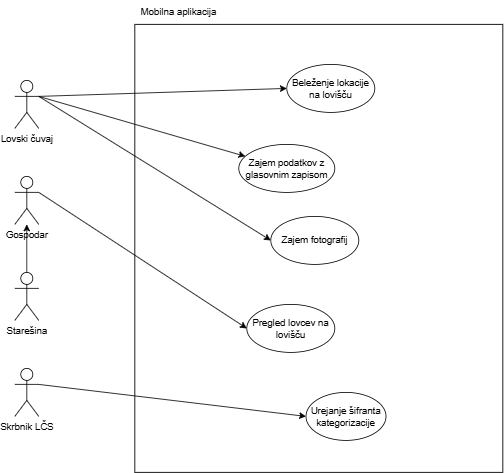

The diagram above was exported from draw.io. Its source (the exported page's mxGraphModel, read from the mxfile embedded in the PNG):
<mxGraphModel dx="1354" dy="600" grid="1" gridSize="10" guides="1" tooltips="1" connect="1" arrows="1" fold="1" page="1" pageScale="1" pageWidth="827" pageHeight="1169" math="0" shadow="0">
  <root>
    <mxCell id="0" />
    <mxCell id="1" parent="0" />
    <mxCell id="aPcHSkKah6Zcf7Fpc5Z5-8" value="" style="rounded=0;whiteSpace=wrap;html=1;" parent="1" vertex="1">
      <mxGeometry x="200" y="40" width="460" height="560" as="geometry" />
    </mxCell>
    <mxCell id="aPcHSkKah6Zcf7Fpc5Z5-1" value="Lovski čuvaj" style="shape=umlActor;verticalLabelPosition=bottom;verticalAlign=top;html=1;outlineConnect=0;" parent="1" vertex="1">
      <mxGeometry x="50" y="110" width="30" height="60" as="geometry" />
    </mxCell>
    <mxCell id="aPcHSkKah6Zcf7Fpc5Z5-2" value="Starešina" style="shape=umlActor;verticalLabelPosition=bottom;verticalAlign=top;html=1;outlineConnect=0;" parent="1" vertex="1">
      <mxGeometry x="50" y="350" width="30" height="60" as="geometry" />
    </mxCell>
    <mxCell id="aPcHSkKah6Zcf7Fpc5Z5-3" value="Gospodar" style="shape=umlActor;verticalLabelPosition=bottom;verticalAlign=top;html=1;outlineConnect=0;" parent="1" vertex="1">
      <mxGeometry x="50" y="230" width="30" height="60" as="geometry" />
    </mxCell>
    <mxCell id="aPcHSkKah6Zcf7Fpc5Z5-4" value="Skrbnik LČS" style="shape=umlActor;verticalLabelPosition=bottom;verticalAlign=top;html=1;outlineConnect=0;" parent="1" vertex="1">
      <mxGeometry x="50" y="470" width="30" height="60" as="geometry" />
    </mxCell>
    <mxCell id="aPcHSkKah6Zcf7Fpc5Z5-7" value="Urejanje šifranta kategorizacije" style="ellipse;whiteSpace=wrap;html=1;" parent="1" vertex="1">
      <mxGeometry x="414" y="500" width="100" height="60" as="geometry" />
    </mxCell>
    <mxCell id="aPcHSkKah6Zcf7Fpc5Z5-10" value="Zajem podatkov z glasovnim zapisom" style="ellipse;whiteSpace=wrap;html=1;" parent="1" vertex="1">
      <mxGeometry x="330" y="190" width="120" height="60" as="geometry" />
    </mxCell>
    <mxCell id="aPcHSkKah6Zcf7Fpc5Z5-12" value="" style="endArrow=classic;html=1;rounded=0;exitX=1;exitY=0.3333333333333333;exitDx=0;exitDy=0;exitPerimeter=0;" parent="1" source="aPcHSkKah6Zcf7Fpc5Z5-1" target="aPcHSkKah6Zcf7Fpc5Z5-10" edge="1">
      <mxGeometry width="50" height="50" relative="1" as="geometry">
        <mxPoint x="390" y="340" as="sourcePoint" />
        <mxPoint x="440" y="290" as="targetPoint" />
      </mxGeometry>
    </mxCell>
    <mxCell id="aPcHSkKah6Zcf7Fpc5Z5-13" value="Zajem fotografij" style="ellipse;whiteSpace=wrap;html=1;" parent="1" vertex="1">
      <mxGeometry x="370" y="280" width="110" height="60" as="geometry" />
    </mxCell>
    <mxCell id="aPcHSkKah6Zcf7Fpc5Z5-14" value="" style="endArrow=classic;html=1;rounded=0;entryX=0;entryY=0.5;entryDx=0;entryDy=0;" parent="1" target="aPcHSkKah6Zcf7Fpc5Z5-13" edge="1">
      <mxGeometry width="50" height="50" relative="1" as="geometry">
        <mxPoint x="80" y="130" as="sourcePoint" />
        <mxPoint x="291" y="116" as="targetPoint" />
      </mxGeometry>
    </mxCell>
    <mxCell id="aPcHSkKah6Zcf7Fpc5Z5-15" value="Mobilna aplikacija" style="text;html=1;align=center;verticalAlign=middle;whiteSpace=wrap;rounded=0;" parent="1" vertex="1">
      <mxGeometry x="200" y="10" width="110" height="30" as="geometry" />
    </mxCell>
    <mxCell id="aPcHSkKah6Zcf7Fpc5Z5-16" value="" style="endArrow=classic;html=1;rounded=0;exitX=1;exitY=0.3333333333333333;exitDx=0;exitDy=0;exitPerimeter=0;entryX=0;entryY=0.5;entryDx=0;entryDy=0;" parent="1" source="aPcHSkKah6Zcf7Fpc5Z5-4" target="aPcHSkKah6Zcf7Fpc5Z5-7" edge="1">
      <mxGeometry width="50" height="50" relative="1" as="geometry">
        <mxPoint x="90" y="490" as="sourcePoint" />
        <mxPoint x="440" y="290" as="targetPoint" />
      </mxGeometry>
    </mxCell>
    <mxCell id="aPcHSkKah6Zcf7Fpc5Z5-18" value="Pregled lovcev na lovišču" style="ellipse;whiteSpace=wrap;html=1;" parent="1" vertex="1">
      <mxGeometry x="340" y="390" width="110" height="60" as="geometry" />
    </mxCell>
    <mxCell id="aPcHSkKah6Zcf7Fpc5Z5-20" value="" style="endArrow=classic;html=1;rounded=0;exitX=1;exitY=0.3333333333333333;exitDx=0;exitDy=0;exitPerimeter=0;entryX=0;entryY=0.5;entryDx=0;entryDy=0;" parent="1" source="aPcHSkKah6Zcf7Fpc5Z5-3" target="aPcHSkKah6Zcf7Fpc5Z5-18" edge="1">
      <mxGeometry width="50" height="50" relative="1" as="geometry">
        <mxPoint x="390" y="340" as="sourcePoint" />
        <mxPoint x="440" y="290" as="targetPoint" />
      </mxGeometry>
    </mxCell>
    <mxCell id="aPcHSkKah6Zcf7Fpc5Z5-26" value="" style="endArrow=classic;html=1;rounded=0;exitX=0.5;exitY=0;exitDx=0;exitDy=0;exitPerimeter=0;" parent="1" source="aPcHSkKah6Zcf7Fpc5Z5-2" target="aPcHSkKah6Zcf7Fpc5Z5-3" edge="1">
      <mxGeometry width="50" height="50" relative="1" as="geometry">
        <mxPoint x="390" y="320" as="sourcePoint" />
        <mxPoint x="440" y="270" as="targetPoint" />
      </mxGeometry>
    </mxCell>
    <mxCell id="aPcHSkKah6Zcf7Fpc5Z5-29" value="Beleženje lokacije na lovišču" style="ellipse;whiteSpace=wrap;html=1;" parent="1" vertex="1">
      <mxGeometry x="390" y="90" width="110" height="60" as="geometry" />
    </mxCell>
    <mxCell id="aPcHSkKah6Zcf7Fpc5Z5-30" value="" style="endArrow=classic;html=1;rounded=0;entryX=0;entryY=0.5;entryDx=0;entryDy=0;" parent="1" target="aPcHSkKah6Zcf7Fpc5Z5-29" edge="1">
      <mxGeometry width="50" height="50" relative="1" as="geometry">
        <mxPoint x="80" y="130" as="sourcePoint" />
        <mxPoint x="301" y="197" as="targetPoint" />
      </mxGeometry>
    </mxCell>
  </root>
</mxGraphModel>